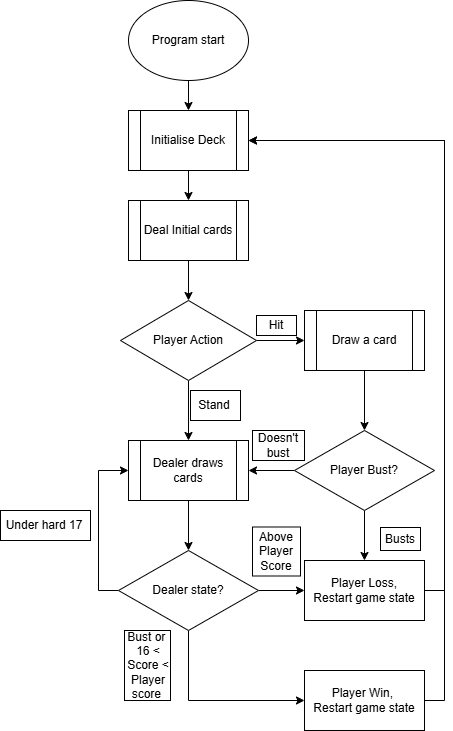

The diagram above was exported from draw.io. Its source (the exported page's mxGraphModel, read from the mxfile embedded in the PNG):
<mxGraphModel dx="548" dy="1485" grid="1" gridSize="10" guides="1" tooltips="1" connect="1" arrows="1" fold="1" page="1" pageScale="1" pageWidth="827" pageHeight="1169" math="0" shadow="0">
  <root>
    <mxCell id="0" />
    <mxCell id="1" parent="0" />
    <mxCell id="kuldlxtEUBj87vbqjQN9-37" parent="1" style="rounded=0;whiteSpace=wrap;html=1;" value="" vertex="1">
      <mxGeometry height="70" width="46" x="294" y="-490" as="geometry" />
    </mxCell>
    <mxCell id="kuldlxtEUBj87vbqjQN9-36" parent="1" style="rounded=0;whiteSpace=wrap;html=1;" value="" vertex="1">
      <mxGeometry height="23" width="40" x="550" y="-593" as="geometry" />
    </mxCell>
    <mxCell id="kuldlxtEUBj87vbqjQN9-35" parent="1" style="rounded=0;whiteSpace=wrap;html=1;" value="" vertex="1">
      <mxGeometry height="49" width="48" x="422" y="-593.5" as="geometry" />
    </mxCell>
    <mxCell id="kuldlxtEUBj87vbqjQN9-34" parent="1" style="rounded=0;whiteSpace=wrap;html=1;" value="" vertex="1">
      <mxGeometry height="30" width="90" x="170" y="-610" as="geometry" />
    </mxCell>
    <mxCell id="kuldlxtEUBj87vbqjQN9-33" parent="1" style="rounded=0;whiteSpace=wrap;html=1;" value="" vertex="1">
      <mxGeometry height="30" width="52" x="422" y="-690" as="geometry" />
    </mxCell>
    <mxCell id="kuldlxtEUBj87vbqjQN9-31" parent="1" style="rounded=0;whiteSpace=wrap;html=1;" value="" vertex="1">
      <mxGeometry height="30" width="50" x="360" y="-730" as="geometry" />
    </mxCell>
    <mxCell id="kuldlxtEUBj87vbqjQN9-29" parent="1" style="rounded=0;whiteSpace=wrap;html=1;" value="" vertex="1">
      <mxGeometry height="20" width="40" x="426" y="-805" as="geometry" />
    </mxCell>
    <mxCell id="WpNSDBRCZD7ucxw_i1yq-3" edge="1" parent="1" source="WpNSDBRCZD7ucxw_i1yq-1" style="edgeStyle=orthogonalEdgeStyle;rounded=0;orthogonalLoop=1;jettySize=auto;html=1;exitX=0.5;exitY=1;exitDx=0;exitDy=0;entryX=0.5;entryY=0;entryDx=0;entryDy=0;" target="WpNSDBRCZD7ucxw_i1yq-2">
      <mxGeometry relative="1" as="geometry" />
    </mxCell>
    <mxCell id="WpNSDBRCZD7ucxw_i1yq-1" parent="1" style="ellipse;whiteSpace=wrap;html=1;" value="Program start" vertex="1">
      <mxGeometry height="80" width="120" x="298" y="-1120" as="geometry" />
    </mxCell>
    <mxCell id="WpNSDBRCZD7ucxw_i1yq-7" edge="1" parent="1" source="WpNSDBRCZD7ucxw_i1yq-2" style="edgeStyle=orthogonalEdgeStyle;rounded=0;orthogonalLoop=1;jettySize=auto;html=1;exitX=0.5;exitY=1;exitDx=0;exitDy=0;" target="WpNSDBRCZD7ucxw_i1yq-6">
      <mxGeometry relative="1" as="geometry" />
    </mxCell>
    <mxCell id="WpNSDBRCZD7ucxw_i1yq-2" parent="1" style="shape=process;whiteSpace=wrap;html=1;backgroundOutline=1;" value="Initialise Deck" vertex="1">
      <mxGeometry height="60" width="120" x="298" y="-1010" as="geometry" />
    </mxCell>
    <mxCell id="WpNSDBRCZD7ucxw_i1yq-11" edge="1" parent="1" source="WpNSDBRCZD7ucxw_i1yq-5" style="edgeStyle=orthogonalEdgeStyle;rounded=0;orthogonalLoop=1;jettySize=auto;html=1;exitX=1;exitY=0.5;exitDx=0;exitDy=0;" target="WpNSDBRCZD7ucxw_i1yq-9">
      <mxGeometry relative="1" as="geometry" />
    </mxCell>
    <mxCell id="kuldlxtEUBj87vbqjQN9-9" edge="1" parent="1" source="WpNSDBRCZD7ucxw_i1yq-5" style="edgeStyle=orthogonalEdgeStyle;rounded=0;orthogonalLoop=1;jettySize=auto;html=1;exitX=0.5;exitY=1;exitDx=0;exitDy=0;entryX=0.5;entryY=0;entryDx=0;entryDy=0;" target="kuldlxtEUBj87vbqjQN9-7">
      <mxGeometry relative="1" as="geometry" />
    </mxCell>
    <mxCell id="WpNSDBRCZD7ucxw_i1yq-5" parent="1" style="rhombus;whiteSpace=wrap;html=1;" value="Player Action" vertex="1">
      <mxGeometry height="80" width="136" x="290" y="-820" as="geometry" />
    </mxCell>
    <mxCell id="WpNSDBRCZD7ucxw_i1yq-8" edge="1" parent="1" source="WpNSDBRCZD7ucxw_i1yq-6" style="edgeStyle=orthogonalEdgeStyle;rounded=0;orthogonalLoop=1;jettySize=auto;html=1;exitX=0.5;exitY=1;exitDx=0;exitDy=0;entryX=0.5;entryY=0;entryDx=0;entryDy=0;" target="WpNSDBRCZD7ucxw_i1yq-5">
      <mxGeometry relative="1" as="geometry" />
    </mxCell>
    <mxCell id="WpNSDBRCZD7ucxw_i1yq-6" parent="1" style="shape=process;whiteSpace=wrap;html=1;backgroundOutline=1;" value="Deal Initial cards" vertex="1">
      <mxGeometry height="60" width="120" x="298" y="-920" as="geometry" />
    </mxCell>
    <mxCell id="kuldlxtEUBj87vbqjQN9-3" edge="1" parent="1" source="WpNSDBRCZD7ucxw_i1yq-9" style="edgeStyle=orthogonalEdgeStyle;rounded=0;orthogonalLoop=1;jettySize=auto;html=1;exitX=0.5;exitY=1;exitDx=0;exitDy=0;entryX=0.5;entryY=0;entryDx=0;entryDy=0;" target="kuldlxtEUBj87vbqjQN9-1">
      <mxGeometry relative="1" as="geometry" />
    </mxCell>
    <mxCell id="WpNSDBRCZD7ucxw_i1yq-9" parent="1" style="shape=process;whiteSpace=wrap;html=1;backgroundOutline=1;" value="Draw a card" vertex="1">
      <mxGeometry height="60" width="120" x="474" y="-810" as="geometry" />
    </mxCell>
    <mxCell id="kuldlxtEUBj87vbqjQN9-6" edge="1" parent="1" source="kuldlxtEUBj87vbqjQN9-1" style="edgeStyle=orthogonalEdgeStyle;rounded=0;orthogonalLoop=1;jettySize=auto;html=1;exitX=0.5;exitY=1;exitDx=0;exitDy=0;entryX=0.5;entryY=0;entryDx=0;entryDy=0;" target="kuldlxtEUBj87vbqjQN9-4">
      <mxGeometry relative="1" as="geometry" />
    </mxCell>
    <mxCell id="kuldlxtEUBj87vbqjQN9-8" edge="1" parent="1" source="kuldlxtEUBj87vbqjQN9-1" style="edgeStyle=orthogonalEdgeStyle;rounded=0;orthogonalLoop=1;jettySize=auto;html=1;exitX=0;exitY=0.5;exitDx=0;exitDy=0;entryX=1;entryY=0.5;entryDx=0;entryDy=0;" target="kuldlxtEUBj87vbqjQN9-7">
      <mxGeometry relative="1" as="geometry" />
    </mxCell>
    <mxCell id="kuldlxtEUBj87vbqjQN9-1" parent="1" style="rhombus;whiteSpace=wrap;html=1;" value="Player Bust?" vertex="1">
      <mxGeometry height="80" width="140" x="464" y="-690" as="geometry" />
    </mxCell>
    <mxCell id="kuldlxtEUBj87vbqjQN9-5" edge="1" parent="1" source="kuldlxtEUBj87vbqjQN9-4" style="edgeStyle=orthogonalEdgeStyle;rounded=0;orthogonalLoop=1;jettySize=auto;html=1;exitX=1;exitY=0.5;exitDx=0;exitDy=0;entryX=1;entryY=0.5;entryDx=0;entryDy=0;" target="WpNSDBRCZD7ucxw_i1yq-2">
      <mxGeometry relative="1" as="geometry" />
    </mxCell>
    <mxCell id="kuldlxtEUBj87vbqjQN9-4" parent="1" style="rounded=0;whiteSpace=wrap;html=1;" value="Player Loss,&lt;br&gt;Restart game state" vertex="1">
      <mxGeometry height="60" width="120" x="474" y="-560" as="geometry" />
    </mxCell>
    <mxCell id="kuldlxtEUBj87vbqjQN9-15" edge="1" parent="1" source="kuldlxtEUBj87vbqjQN9-7" style="edgeStyle=orthogonalEdgeStyle;rounded=0;orthogonalLoop=1;jettySize=auto;html=1;exitX=0.5;exitY=1;exitDx=0;exitDy=0;entryX=0.5;entryY=0;entryDx=0;entryDy=0;" target="kuldlxtEUBj87vbqjQN9-14">
      <mxGeometry relative="1" as="geometry" />
    </mxCell>
    <mxCell id="kuldlxtEUBj87vbqjQN9-7" parent="1" style="shape=process;whiteSpace=wrap;html=1;backgroundOutline=1;" value="Dealer draws cards" vertex="1">
      <mxGeometry height="60" width="120" x="298" y="-680" as="geometry" />
    </mxCell>
    <mxCell id="kuldlxtEUBj87vbqjQN9-10" parent="1" style="text;html=1;whiteSpace=wrap;strokeColor=none;fillColor=none;align=center;verticalAlign=middle;rounded=0;" value="Hit" vertex="1">
      <mxGeometry height="30" width="60" x="416" y="-810" as="geometry" />
    </mxCell>
    <mxCell id="kuldlxtEUBj87vbqjQN9-11" parent="1" style="text;html=1;whiteSpace=wrap;strokeColor=none;fillColor=none;align=center;verticalAlign=middle;rounded=0;" value="Stand" vertex="1">
      <mxGeometry height="30" width="60" x="354" y="-730" as="geometry" />
    </mxCell>
    <mxCell id="kuldlxtEUBj87vbqjQN9-12" parent="1" style="text;html=1;whiteSpace=wrap;strokeColor=none;fillColor=none;align=center;verticalAlign=middle;rounded=0;" value="Busts" vertex="1">
      <mxGeometry height="30" width="60" x="540" y="-596.5" as="geometry" />
    </mxCell>
    <mxCell id="kuldlxtEUBj87vbqjQN9-13" parent="1" style="text;html=1;whiteSpace=wrap;strokeColor=none;fillColor=none;align=center;verticalAlign=middle;rounded=0;" value="Doesn't bust" vertex="1">
      <mxGeometry height="30" width="60" x="418" y="-690" as="geometry" />
    </mxCell>
    <mxCell id="kuldlxtEUBj87vbqjQN9-22" edge="1" parent="1" source="kuldlxtEUBj87vbqjQN9-14" style="edgeStyle=orthogonalEdgeStyle;rounded=0;orthogonalLoop=1;jettySize=auto;html=1;exitX=0;exitY=0.5;exitDx=0;exitDy=0;entryX=0;entryY=0.5;entryDx=0;entryDy=0;" target="kuldlxtEUBj87vbqjQN9-7">
      <mxGeometry relative="1" as="geometry" />
    </mxCell>
    <mxCell id="kuldlxtEUBj87vbqjQN9-25" edge="1" parent="1" source="kuldlxtEUBj87vbqjQN9-14" style="edgeStyle=orthogonalEdgeStyle;rounded=0;orthogonalLoop=1;jettySize=auto;html=1;exitX=1;exitY=0.5;exitDx=0;exitDy=0;entryX=0;entryY=0.5;entryDx=0;entryDy=0;" target="kuldlxtEUBj87vbqjQN9-4">
      <mxGeometry relative="1" as="geometry" />
    </mxCell>
    <mxCell id="kuldlxtEUBj87vbqjQN9-28" edge="1" parent="1" source="kuldlxtEUBj87vbqjQN9-14" style="edgeStyle=orthogonalEdgeStyle;rounded=0;orthogonalLoop=1;jettySize=auto;html=1;exitX=0.5;exitY=1;exitDx=0;exitDy=0;entryX=0;entryY=0.5;entryDx=0;entryDy=0;" target="kuldlxtEUBj87vbqjQN9-16">
      <mxGeometry relative="1" as="geometry" />
    </mxCell>
    <mxCell id="kuldlxtEUBj87vbqjQN9-14" parent="1" style="rhombus;whiteSpace=wrap;html=1;" value="Dealer state?" vertex="1">
      <mxGeometry height="80" width="140" x="288" y="-570" as="geometry" />
    </mxCell>
    <mxCell id="kuldlxtEUBj87vbqjQN9-19" edge="1" parent="1" source="kuldlxtEUBj87vbqjQN9-16" style="edgeStyle=orthogonalEdgeStyle;rounded=0;orthogonalLoop=1;jettySize=auto;html=1;exitX=1;exitY=0.5;exitDx=0;exitDy=0;entryX=1;entryY=0.5;entryDx=0;entryDy=0;" target="WpNSDBRCZD7ucxw_i1yq-2">
      <mxGeometry relative="1" as="geometry" />
    </mxCell>
    <mxCell id="kuldlxtEUBj87vbqjQN9-16" parent="1" style="rounded=0;whiteSpace=wrap;html=1;" value="Player Win,&amp;nbsp;&lt;br&gt;Restart game state" vertex="1">
      <mxGeometry height="60" width="120" x="474" y="-450" as="geometry" />
    </mxCell>
    <mxCell id="kuldlxtEUBj87vbqjQN9-21" parent="1" style="text;html=1;whiteSpace=wrap;strokeColor=none;fillColor=none;align=center;verticalAlign=middle;rounded=0;" value="Under hard 17" vertex="1">
      <mxGeometry height="30" width="88" x="170" y="-610" as="geometry" />
    </mxCell>
    <mxCell id="kuldlxtEUBj87vbqjQN9-23" parent="1" style="text;html=1;whiteSpace=wrap;strokeColor=none;fillColor=none;align=center;verticalAlign=middle;rounded=0;" value="Above Player Score" vertex="1">
      <mxGeometry height="30" width="60" x="416" y="-584" as="geometry" />
    </mxCell>
    <mxCell id="kuldlxtEUBj87vbqjQN9-27" parent="1" style="text;html=1;whiteSpace=wrap;strokeColor=none;fillColor=none;align=center;verticalAlign=middle;rounded=0;" value="Bust or&amp;nbsp;&lt;br&gt;16 &amp;lt; Score &amp;lt; Player score&amp;nbsp;" vertex="1">
      <mxGeometry height="30" width="60" x="288" y="-470" as="geometry" />
    </mxCell>
  </root>
</mxGraphModel>